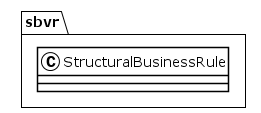

The diagram above was rendered by PlantUML. Its source (embedded in the PNG):
@startuml
!theme plain
package sbvr {
class StructuralBusinessRule {
}
}
@enduml